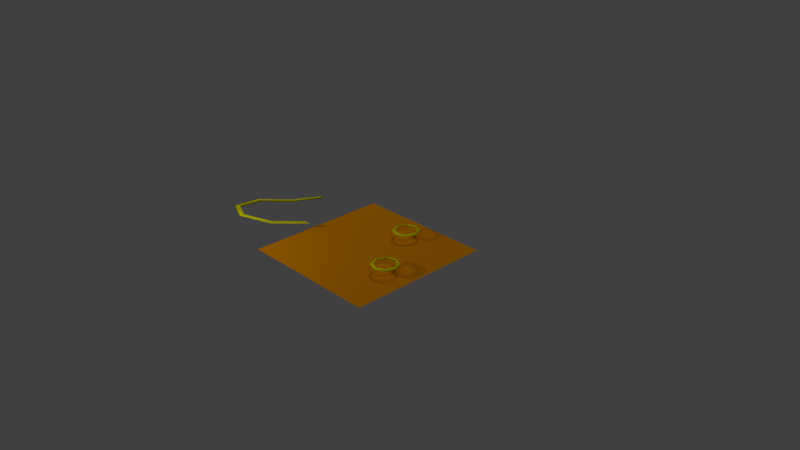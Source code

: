# Source: sita_evidance.blend  (saved by Blender 2.65.0; exported with 4.5.12 LTS)
import bpy
from mathutils import Matrix  # noqa: F401  (used for matrix-valued properties, if any)

bpy.ops.wm.read_factory_settings(use_empty=True)
scene = bpy.context.scene
scene.name = 'Scene'

# ---- collections
col_collection_1 = bpy.data.collections.new('Collection 1'); scene.collection.children.link(col_collection_1)

# ---- materials (node trees are filled in below, after node groups)
mat_cloth = bpy.data.materials.new('cloth')
mat_cloth.alpha_threshold = 0.0
mat_cloth.use_transparent_shadow = False
mat_cloth.diffuse_color = (1.0, 0.3592, 0.0, 1.0)
mat_cloth.specular_color = (0.3264, 0.3264, 0.3264)
mat_cloth.roughness = 0.5
mat_cloth.specular_intensity = 1.0
mat_cloth.line_color = (0.0, 0.0, 0.0, 1.0)
mat_ornament = bpy.data.materials.new('ornament')
mat_ornament.alpha_threshold = 0.0
mat_ornament.use_transparent_shadow = False
mat_ornament.diffuse_color = (1.0, 0.9408, 0.0, 1.0)
mat_ornament.roughness = 0.5
mat_ornament.specular_intensity = 1.0
mat_ornament.line_color = (0.0, 0.0, 0.0, 1.0)

# ---- material node trees

# ---- world
world_world = bpy.data.worlds.new('World'); scene.world = world_world
world_world.color = (0.05088, 0.05088, 0.05088)
world_world.use_sun_shadow = False
world_world.sun_shadow_jitter_overblur = 0.0
world_world.cycles.sampling_method = 'MANUAL'
world_world.cycles.sample_map_resolution = 256

# ---- cameras
cam_camera = bpy.data.cameras.new('Camera')
cam_camera.clip_end = 100.0
cam_camera.lens = 35.0
cam_camera.sensor_width = 32.0
cam_camera.sensor_height = 18.0
cam_camera.ortho_scale = 7.314
cam_camera.dof.focus_distance = 0.0
cam_camera.dof.aperture_fstop = 128.0

# ---- lights
light_lamp_002 = bpy.data.lights.new('Lamp.002', 'POINT')
light_lamp_002.transmission_factor = 0.0
light_lamp_002.cutoff_distance = 30.0
light_lamp_002.energy = 100.0
light_lamp_002.shadow_buffer_clip_start = 1.001
light_lamp_002.shadow_soft_size = 0.1
light_lamp_002.shadow_maximum_resolution = 0.006
light_lamp_002.use_absolute_resolution = True
light_lamp_002.cycles.use_multiple_importance_sampling = False
light_lamp_001 = bpy.data.lights.new('Lamp.001', 'POINT')
light_lamp_001.transmission_factor = 0.0
light_lamp_001.cutoff_distance = 30.0
light_lamp_001.energy = 100.0
light_lamp_001.shadow_buffer_clip_start = 1.001
light_lamp_001.shadow_soft_size = 0.1
light_lamp_001.shadow_maximum_resolution = 0.006
light_lamp_001.use_absolute_resolution = True
light_lamp_001.cycles.use_multiple_importance_sampling = False
light_lamp = bpy.data.lights.new('Lamp', 'POINT')
light_lamp.transmission_factor = 0.0
light_lamp.cutoff_distance = 30.0
light_lamp.energy = 100.0
light_lamp.shadow_buffer_clip_start = 1.001
light_lamp.shadow_soft_size = 0.1
light_lamp.shadow_maximum_resolution = 0.006
light_lamp.use_absolute_resolution = True
light_lamp.cycles.use_multiple_importance_sampling = False

# ---- meshes
me_plane = bpy.data.meshes.new('Plane')
me_plane.from_pydata([(1.0, -1.0, 0.0), (-1.0, -1.0, 0.0), (1.0, 1.0, 0.0), (-1.0, 1.0, 0.0)], [], [(1, 0, 2, 3)])
_uv = me_plane.uv_layers.new(name='UV coord')
_uv.uv.foreach_set('vector', [0.0, 0.0, 1.0, 0.0, 1.0, 1.0, 0.0, 1.0])
me_plane.materials.append(mat_cloth)
me_plane.use_remesh_preserve_volume = False
me_plane.use_remesh_preserve_attributes = False
me_plane.use_mirror_vertex_groups = False
me_plane.update()
me_torus_002 = bpy.data.meshes.new('Torus.002')
me_torus_002.from_pydata([(0.6223, 1.7, 0.0), (0.5589, 1.517, 0.04983), (0.5589, 1.517, -0.04983), (5.96e-08, 1.065, 0.0), (5.366e-08, 0.9508, 0.0492), (5.366e-08, 0.9508, -0.0492), (-0.7533, 0.7533, 0.0), (-0.6723, 0.6723, 0.0492), (-0.6723, 0.6723, -0.0492), (-1.065, 9.635e-08, 0.0), (-0.9508, 8.532e-08, 0.0492), (-0.9508, 8.532e-08, -0.0492), (-0.7533, -0.7533, 0.0), (-0.6723, -0.6723, 0.0492), (-0.6723, -0.6723, -0.0492), (7.633e-08, -1.065, 0.0), (5.663e-08, -0.9508, 0.0492), (5.663e-08, -0.9508, -0.0492), (0.7808, -0.7349, 0.0), (0.6647, -0.6796, 0.04983), (0.6647, -0.6796, -0.04983)], [], [(0, 3, 4, 1), (1, 4, 5, 2), (2, 5, 3, 0), (3, 6, 7, 4), (4, 7, 8, 5), (5, 8, 6, 3), (6, 9, 10, 7), (7, 10, 11, 8), (8, 11, 9, 6), (9, 12, 13, 10), (10, 13, 14, 11), (11, 14, 12, 9), (12, 15, 16, 13), (13, 16, 17, 14), (14, 17, 15, 12), (15, 18, 19, 16), (16, 19, 20, 17), (17, 20, 18, 15)])
me_torus_002.polygons.foreach_set('use_smooth', [True] * 18)
me_torus_002.materials.append(mat_ornament)
me_torus_002.use_remesh_preserve_volume = False
me_torus_002.use_remesh_preserve_attributes = False
me_torus_002.use_mirror_vertex_groups = False
me_torus_002.update()
me_torus_001 = bpy.data.meshes.new('Torus.001')
me_torus_001.from_pydata([(1.15, 0.0, 0.0), (0.925, 0.0, 0.1299), (0.925, 0.0, -0.1299), (0.8132, 0.8132, 0.0), (0.6541, 0.6541, 0.1299), (0.6541, 0.6541, -0.1299), (5.96e-08, 1.15, 0.0), (5.96e-08, 0.925, 0.1299), (5.96e-08, 0.925, -0.1299), (-0.8132, 0.8132, 0.0), (-0.6541, 0.6541, 0.1299), (-0.6541, 0.6541, -0.1299), (-1.15, 1.005e-07, 0.0), (-0.925, 8.087e-08, 0.1299), (-0.925, 8.087e-08, -0.1299), (-0.8132, -0.8132, 0.0), (-0.6541, -0.6541, 0.1299), (-0.6541, -0.6541, -0.1299), (5.96e-08, -1.15, 0.0), (5.96e-08, -0.925, 0.1299), (5.96e-08, -0.925, -0.1299), (0.8132, -0.8132, 0.0), (0.6541, -0.6541, 0.1299), (0.6541, -0.6541, -0.1299)], [], [(0, 3, 4, 1), (1, 4, 5, 2), (0, 2, 5, 3), (3, 6, 7, 4), (4, 7, 8, 5), (5, 8, 6, 3), (6, 9, 10, 7), (7, 10, 11, 8), (8, 11, 9, 6), (9, 12, 13, 10), (10, 13, 14, 11), (11, 14, 12, 9), (12, 15, 16, 13), (13, 16, 17, 14), (14, 17, 15, 12), (15, 18, 19, 16), (16, 19, 20, 17), (17, 20, 18, 15), (18, 21, 22, 19), (19, 22, 23, 20), (20, 23, 21, 18), (21, 0, 1, 22), (22, 1, 2, 23), (23, 2, 0, 21)])
me_torus_001.polygons.foreach_set('use_smooth', [True] * 24)
me_torus_001.materials.append(mat_ornament)
me_torus_001.use_remesh_preserve_volume = False
me_torus_001.use_remesh_preserve_attributes = False
me_torus_001.use_mirror_vertex_groups = False
me_torus_001.update()
me_torus = bpy.data.meshes.new('Torus')
me_torus.from_pydata([(1.15, 0.0, 0.0), (0.925, 0.0, 0.1299), (0.925, 0.0, -0.1299), (0.8132, 0.8132, 0.0), (0.6541, 0.6541, 0.1299), (0.6541, 0.6541, -0.1299), (5.96e-08, 1.15, 0.0), (5.96e-08, 0.925, 0.1299), (5.96e-08, 0.925, -0.1299), (-0.8132, 0.8132, 0.0), (-0.6541, 0.6541, 0.1299), (-0.6541, 0.6541, -0.1299), (-1.15, 1.005e-07, 0.0), (-0.925, 8.087e-08, 0.1299), (-0.925, 8.087e-08, -0.1299), (-0.8132, -0.8132, 0.0), (-0.6541, -0.6541, 0.1299), (-0.6541, -0.6541, -0.1299), (5.96e-08, -1.15, 0.0), (5.96e-08, -0.925, 0.1299), (5.96e-08, -0.925, -0.1299), (0.8132, -0.8132, 0.0), (0.6541, -0.6541, 0.1299), (0.6541, -0.6541, -0.1299)], [], [(0, 3, 4, 1), (1, 4, 5, 2), (0, 2, 5, 3), (3, 6, 7, 4), (4, 7, 8, 5), (5, 8, 6, 3), (6, 9, 10, 7), (7, 10, 11, 8), (8, 11, 9, 6), (9, 12, 13, 10), (10, 13, 14, 11), (11, 14, 12, 9), (12, 15, 16, 13), (13, 16, 17, 14), (14, 17, 15, 12), (15, 18, 19, 16), (16, 19, 20, 17), (17, 20, 18, 15), (18, 21, 22, 19), (19, 22, 23, 20), (20, 23, 21, 18), (21, 0, 1, 22), (22, 1, 2, 23), (23, 2, 0, 21)])
me_torus.polygons.foreach_set('use_smooth', [True] * 24)
me_torus.materials.append(mat_ornament)
me_torus.use_remesh_preserve_volume = False
me_torus.use_remesh_preserve_attributes = False
me_torus.use_mirror_vertex_groups = False
me_torus.update()

# ---- objects
ob_plane = bpy.data.objects.new('Plane', me_plane)
ob_torus_002 = bpy.data.objects.new('Torus.002', me_torus_002)
ob_torus_001 = bpy.data.objects.new('Torus.001', me_torus_001)
ob_torus = bpy.data.objects.new('Torus', me_torus)
ob_lamp_002 = bpy.data.objects.new('Lamp.002', light_lamp_002)
ob_lamp_001 = bpy.data.objects.new('Lamp.001', light_lamp_001)
ob_lamp = bpy.data.objects.new('Lamp', light_lamp)
ob_camera = bpy.data.objects.new('Camera', cam_camera)

# ---- transforms, parenting, visibility, modifiers, constraints
ob_plane.location = (-0.08526, -0.0328, 0.04226)
ob_plane.lineart.crease_threshold = 0.0
ob_torus_002.location = (-1.637, -0.2323, 0.1328)
ob_torus_002.rotation_euler = (0.0, 0.0, 0.5403)
ob_torus_002.scale = (0.6728, 0.3744, 0.3744)
ob_torus_002.lineart.crease_threshold = 0.0
ob_torus_001.location = (0.4853, -0.2323, 0.1328)
ob_torus_001.scale = (0.1679, 0.1679, 0.1679)
ob_torus_001.lineart.crease_threshold = 0.0
ob_torus.location = (0.0, 0.5821, 0.1328)
ob_torus.scale = (0.1679, 0.1679, 0.1679)
ob_torus.lineart.crease_threshold = 0.0
ob_lamp_002.location = (-2.34, -3.298, 1.533)
ob_lamp_002.rotation_euler = (0.6503, 0.05522, 1.866)
ob_lamp_002.lock_rotations_4d = False
ob_lamp_002.empty_display_type = 'ARROWS'
ob_lamp_002.color = (0.0, 0.0, 0.0, 0.0)
ob_lamp_002.hide_viewport = True
ob_lamp_002.hide_select = True
ob_lamp_002.lineart.crease_threshold = 0.0
ob_lamp_001.location = (-2.34, 4.219, 3.828)
ob_lamp_001.rotation_euler = (0.6503, 0.05522, 1.866)
ob_lamp_001.lock_rotations_4d = False
ob_lamp_001.empty_display_type = 'ARROWS'
ob_lamp_001.color = (0.0, 0.0, 0.0, 0.0)
ob_lamp_001.hide_viewport = True
ob_lamp_001.hide_select = True
ob_lamp_001.lineart.crease_threshold = 0.0
ob_lamp.location = (4.779, -0.05741, 6.566)
ob_lamp.rotation_euler = (0.6503, 0.05522, 1.866)
ob_lamp.lock_rotations_4d = False
ob_lamp.empty_display_type = 'ARROWS'
ob_lamp.color = (0.0, 0.0, 0.0, 0.0)
ob_lamp.hide_viewport = True
ob_lamp.hide_select = True
ob_lamp.lineart.crease_threshold = 0.0
ob_camera.location = (7.481, -6.508, 5.344)
ob_camera.rotation_euler = (1.109, 0.01082, 0.8149)
ob_camera.lock_rotations_4d = False
ob_camera.empty_display_type = 'ARROWS'
ob_camera.color = (0.0, 0.0, 0.0, 0.0)
ob_camera.hide_viewport = True
ob_camera.hide_select = True
ob_camera.display_type = 'WIRE'
ob_camera.lineart.crease_threshold = 0.0

# ---- collection membership
col_collection_1.objects.link(ob_plane)
col_collection_1.objects.link(ob_torus_002)
col_collection_1.objects.link(ob_torus_001)
col_collection_1.objects.link(ob_torus)
col_collection_1.objects.link(ob_lamp_002)
col_collection_1.objects.link(ob_lamp_001)
col_collection_1.objects.link(ob_lamp)
col_collection_1.objects.link(ob_camera)

# ---- scene / render settings (as saved in the file)
scene.camera = ob_camera
scene.frame_start = 1; scene.frame_end = 250; scene.frame_set(39)
scene.render.engine = 'BLENDER_EEVEE_NEXT'
scene.render.image_settings.color_mode = 'RGB'
scene.render.image_settings.compression = 90
scene.render.resolution_percentage = 50
scene.render.dither_intensity = 0.0
scene.render.bake_margin = 2
scene.render.bake_bias = 0.0
scene.cycles.use_denoising = False
scene.cycles.samples = 10
scene.cycles.sampling_pattern = 'TABULATED_SOBOL'
scene.cycles.light_sampling_threshold = 0.0
scene.cycles.use_adaptive_sampling = False
scene.cycles.use_light_tree = False
scene.cycles.blur_glossy = 0.0
scene.cycles.volume_bounces = 1
scene.cycles.pixel_filter_type = 'GAUSSIAN'
scene.cycles.sample_clamp_indirect = 0.0
scene.view_settings.view_transform = 'Standard'
bpy.context.view_layer.update()
